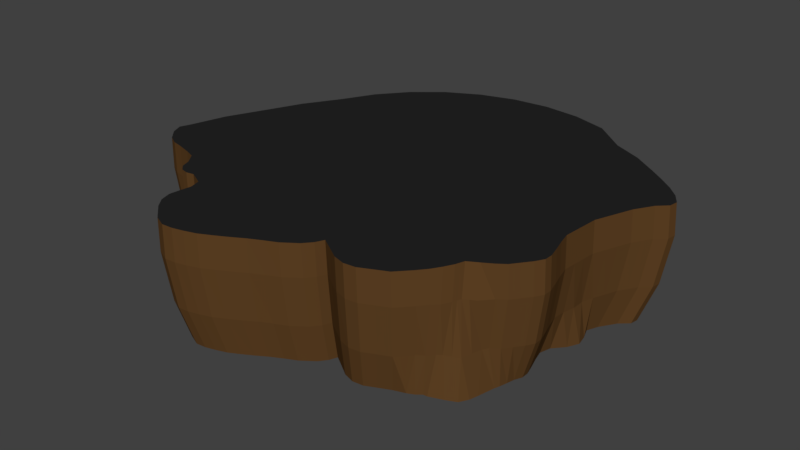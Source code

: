 # Source: Asteroid.blend  (saved by Blender 2.79.0; exported with 4.5.12 LTS)
import bpy
from mathutils import Matrix  # noqa: F401  (used for matrix-valued properties, if any)

bpy.ops.wm.read_factory_settings(use_empty=True)
scene = bpy.context.scene
scene.name = 'Scene'

# ---- collections
col_collection_1 = bpy.data.collections.new('Collection 1'); scene.collection.children.link(col_collection_1)

# ---- materials (node trees are filled in below, after node groups)
mat_white = bpy.data.materials.new('White')
mat_white.alpha_threshold = 0.0
mat_white.use_transparent_shadow = False
mat_white.diffuse_color = (1.0, 1.0, 1.0, 1.0)
mat_white.roughness = 0.5
mat_need_texture = bpy.data.materials.new('Need-Texture')
mat_need_texture.alpha_threshold = 0.0
mat_need_texture.use_transparent_shadow = False
mat_need_texture.diffuse_color = (0.05741, 0.7771, 0.8, 1.0)
mat_need_texture.roughness = 0.5
mat_asphalt = bpy.data.materials.new('Asphalt')
mat_asphalt.alpha_threshold = 0.0
mat_asphalt.use_transparent_shadow = False
mat_asphalt.diffuse_color = (0.01764, 0.01764, 0.01764, 1.0)
mat_asphalt.roughness = 0.5
mat_asphalt.line_color = (0.0, 0.0, 0.0, 1.0)
mat_dirt = bpy.data.materials.new('Dirt')
mat_dirt.alpha_threshold = 0.0
mat_dirt.use_transparent_shadow = False
mat_dirt.diffuse_color = (0.1144, 0.05448, 0.01764, 1.0)
mat_dirt.roughness = 0.5
mat_hole_need_texture = bpy.data.materials.new('Hole-Need Texture')
mat_hole_need_texture.alpha_threshold = 0.0
mat_hole_need_texture.use_transparent_shadow = False
mat_hole_need_texture.roughness = 0.5
mat_logo_need_texture = bpy.data.materials.new('Logo-Need Texture')
mat_logo_need_texture.alpha_threshold = 0.0
mat_logo_need_texture.use_transparent_shadow = False
mat_logo_need_texture.diffuse_color = (1.0, 1.0, 1.0, 1.0)
mat_logo_need_texture.roughness = 0.5

# ---- material node trees

# ---- world
world_world = bpy.data.worlds.new('World'); scene.world = world_world
world_world.color = (0.05088, 0.05088, 0.05088)
world_world.use_sun_shadow = False
world_world.sun_shadow_jitter_overblur = 0.0
world_world.cycles.sampling_method = 'MANUAL'

# ---- meshes
me_cube_000 = bpy.data.meshes.new('Cube.000')
me_cube_000.from_pydata([(-0.008785, 7.074, -5.0), (0.0, 8.0, 0.0), (1.4, 6.935, -5.0), (1.561, 7.846, 0.0), (2.754, 6.524, -5.0), (3.061, 7.391, 0.0), (4.002, 5.463, -5.0), (4.445, 6.237, 0.0), (5.097, 4.959, -5.0), (5.657, 5.657, 0.0), (5.994, 4.353, -5.0), (6.652, 4.958, 0.0), (7.864, 2.617, -5.0), (8.656, 3.061, 0.0), (6.978, 1.263, -5.0), (7.747, 1.561, 0.0), (7.056, -0.146, -5.0), (7.146, 6.04e-07, 0.0), (6.279, -1.555, -5.0), (7.011, -1.561, 0.0), (6.662, -2.909, -5.0), (7.391, -3.061, 0.0), (6.362, -4.157, -5.0), (6.652, -4.445, 0.0), (5.821, -5.785, -5.0), (5.483, -5.166, 0.0), (4.166, -6.505, -5.0), (4.617, -6.652, 0.0), (2.754, -7.104, -5.0), (3.061, -7.693, 0.0), (0.9268, -6.392, -5.0), (1.063, -6.967, 0.0), (-0.008788, -7.438, -5.0), (-2.607e-06, -8.075, 0.0), (-1.417, -8.199, -5.0), (-1.561, -8.869, 0.0), (-2.772, -8.855, -5.0), (-3.061, -9.537, 0.0), (-5.046, -7.838, -5.0), (-5.524, -8.429, 0.0), (-5.114, -6.152, -5.0), (-5.657, -6.605, 0.0), (-6.668, -5.295, -5.0), (-7.343, -5.642, 0.0), (-9.31, -2.909, -5.0), (-10.16, -3.061, 0.0), (-8.876, -1.555, -5.0), (-9.726, -1.561, 0.0), (-8.191, -0.146, -5.0), (-9.013, 7.725e-06, 0.0), (-7.529, 1.263, -5.0), (-8.308, 1.561, 0.0), (-6.679, 2.617, -5.0), (-7.391, 3.061, 0.0), (-6.012, 3.865, -5.0), (-6.652, 4.445, 0.0), (-5.114, 4.959, -5.0), (-5.657, 5.657, 0.0), (-4.02, 5.857, -5.0), (-4.445, 6.652, 0.0), (-2.772, 6.524, -5.0), (-3.061, 7.391, 0.0), (-1.417, 6.935, -5.0), (-1.561, 7.846, 0.0), (6.663, -3.221, -5.0), (6.52, -3.533, -5.0), (6.445, -3.845, -5.0), (6.917, -4.099, 0.0), (7.184, -3.753, 0.0), (7.384, -3.407, 0.0), (6.393, -2.006, -5.0), (6.535, -2.457, -5.0), (7.265, -2.561, 0.0), (7.124, -2.061, 0.0), (7.801, 2.278, -5.0), (7.421, 1.94, -5.0), (7.199, 1.601, -5.0), (7.974, 1.936, 0.0), (8.202, 2.311, 0.0), (8.596, 2.686, 0.0), (6.595, 3.919, -5.0), (7.148, 3.485, -5.0), (7.585, 3.051, -5.0), (8.354, 3.536, 0.0), (7.884, 4.01, 0.0), (7.293, 4.484, 0.0), (6.289, -4.366, -5.0), (6.121, -5.075, -5.0), (5.91, -4.925, 0.0), (6.32, -4.685, 0.0), (4.823, -6.195, -5.0), (4.653, -6.205, -5.0), (4.444, -6.374, -5.0), (4.924, -6.28, 0.0), (5.159, -5.909, 0.0), (5.354, -5.537, 0.0), (3.695, -6.665, -5.0), (3.225, -6.881, -5.0), (3.58, -7.447, 0.0), (4.098, -7.207, 0.0), (2.297, -7.151, -5.0), (1.841, -7.004, -5.0), (1.384, -6.695, -5.0), (1.563, -7.281, 0.0), (2.062, -7.6, 0.0), (2.562, -7.748, 0.0), (0.7934, -6.717, -5.0), (0.5354, -7.041, -5.0), (0.5988, -7.656, 0.0), (0.8964, -7.311, 0.0), (-0.4783, -7.665, -5.0), (-0.9478, -7.911, -5.0), (-1.04, -8.569, 0.0), (-0.5202, -8.312, 0.0), (-1.869, -8.457, -5.0), (-2.32, -8.699, -5.0), (-2.561, -9.38, 0.0), (-2.061, -9.133, 0.0), (-3.188, -8.972, -5.0), (-3.604, -9.011, -5.0), (-3.984, -9.676, 0.0), (-3.523, -9.647, 0.0), (-5.162, -7.417, -5.0), (-5.096, -6.995, -5.0), (-5.01, -6.574, -5.0), (-5.532, -7.061, 0.0), (-5.608, -7.517, 0.0), (-5.662, -7.973, 0.0), (-4.088, -8.804, -5.0), (-4.745, -8.229, -5.0), (-5.2, -8.845, 0.0), (-4.501, -9.454, 0.0), (-5.708, -5.868, -5.0), (-6.022, -5.935, -5.0), (-6.31, -5.878, -5.0), (-6.953, -6.271, 0.0), (-6.638, -6.346, 0.0), (-6.295, -6.291, 0.0), (-6.546, -5.656, -5.0), (-7.207, -6.03, 0.0), (-6.99, -4.869, -5.0), (-7.406, -4.728, -5.0), (-7.989, -4.571, -5.0), (-8.429, -4.483, -5.0), (-8.869, -4.253, -5.0), (-9.69, -4.488, 0.0), (-9.221, -4.741, 0.0), (-8.751, -4.845, 0.0), (-8.132, -5.022, 0.0), (-7.687, -5.182, 0.0), (-9.281, -3.805, -5.0), (-9.485, -3.357, -5.0), (-10.34, -3.537, 0.0), (-10.13, -4.013, 0.0), (3.166e-08, 7.733, -3.367), (0.003413, 8.084, -1.333), (1.569, 7.93, -1.333), (1.509, 7.585, -3.367), (3.074, 7.473, -1.333), (2.959, 7.145, -3.367), (4.461, 6.309, -1.333), (4.296, 6.015, -3.367), (5.677, 5.734, -1.333), (5.468, 5.468, -3.367), (6.675, 5.042, -1.333), (6.43, 4.81, -3.367), (8.707, 3.131, -1.333), (8.41, 2.959, -3.367), (7.772, 1.626, -1.333), (7.485, 1.509, -3.367), (7.156, 0.06013, -1.333), (6.925, 6.598e-07, -3.367), (7.021, -1.505, -1.333), (6.749, -1.509, -3.367), (7.417, -3.011, -1.333), (7.145, -2.959, -3.367), (6.675, -4.398, -1.333), (6.43, -4.296, -3.367), (5.5, -5.309, -1.333), (5.747, -5.579, -3.367), (4.637, -6.612, -1.333), (4.469, -6.43, -3.367), (3.074, -7.662, -1.333), (2.959, -7.447, -3.367), (1.061, -6.913, -1.333), (1.011, -6.706, -3.367), (0.003411, -8.041, -1.333), (-2.488e-06, -7.809, -3.367), (-1.562, -8.853, -1.333), (-1.509, -8.608, -3.367), (-3.067, -9.542, -1.333), (-2.959, -9.291, -3.367), (-5.556, -8.425, -1.333), (-5.376, -8.208, -3.367), (-5.67, -6.581, -1.333), (-5.468, -6.417, -3.367), (-7.373, -5.619, -1.333), (-7.121, -5.494, -3.367), (-10.23, -3.011, -1.333), (-9.913, -2.959, -3.367), (-9.784, -1.505, -1.333), (-9.465, -1.509, -3.367), (-9.053, 0.06014, -1.333), (-8.746, 7.543e-06, -3.367), (-8.338, 1.626, -1.333), (-8.047, 1.509, -3.367), (-7.41, 3.131, -1.333), (-7.145, 2.959, -3.367), (-6.668, 4.518, -1.333), (-6.43, 4.296, -3.367), (-5.67, 5.734, -1.333), (-5.468, 5.468, -3.367), (-4.454, 6.732, -1.333), (-4.296, 6.43, -3.367), (-3.067, 7.473, -1.333), (-2.959, 7.145, -3.367), (-1.562, 7.93, -1.333), (-1.509, 7.585, -3.367), (7.412, -3.357, -1.333), (7.143, -3.294, -3.367), (7.212, -3.704, -1.333), (6.95, -3.628, -3.367), (6.942, -4.051, -1.333), (6.689, -3.962, -3.367), (7.139, -2.007, -1.333), (6.867, -1.992, -3.367), (7.286, -2.509, -1.333), (7.014, -2.476, -3.367), (8.644, 2.754, -1.333), (8.346, 2.597, -3.367), (8.239, 2.378, -1.333), (7.948, 2.234, -3.367), (8.006, 2.002, -1.333), (7.716, 1.871, -3.367), (7.326, 4.564, -1.333), (7.065, 4.347, -3.367), (7.926, 4.086, -1.333), (7.65, 3.885, -3.367), (8.402, 3.609, -1.333), (8.114, 3.422, -3.367), (6.342, -4.636, -1.333), (6.109, -4.523, -3.367), (5.946, -5.068, -1.333), (5.979, -4.75, -3.367), (5.373, -5.647, -1.333), (5.175, -5.845, -3.367), (5.18, -6.016, -1.333), (4.991, -5.965, -3.367), (4.945, -6.237, -1.333), (4.766, -6.225, -3.367), (4.116, -7.174, -1.333), (3.966, -6.977, -3.367), (3.595, -7.414, -1.333), (3.462, -7.209, -3.367), (2.571, -7.716, -1.333), (2.472, -7.498, -3.367), (2.068, -7.563, -1.333), (1.985, -7.346, -3.367), (1.564, -7.235, -1.333), (1.498, -7.023, -3.367), (0.9001, -7.263, -1.333), (0.8617, -7.048, -3.367), (0.6054, -7.614, -1.333), (0.5815, -7.391, -3.367), (-0.5184, -8.283, -1.333), (-0.5029, -8.047, -3.367), (-1.04, -8.546, -1.333), (-1.006, -8.305, -3.367), (-2.064, -9.125, -1.333), (-1.992, -8.877, -3.367), (-2.565, -9.379, -1.333), (-2.476, -9.129, -3.367), (-3.53, -9.659, -1.333), (-3.405, -9.409, -3.367), (-3.992, -9.693, -1.333), (-3.851, -9.447, -3.367), (-5.691, -7.964, -1.333), (-5.504, -7.76, -3.367), (-5.63, -7.503, -1.333), (-5.439, -7.312, -3.367), (-5.548, -7.042, -1.333), (-5.354, -6.865, -3.367), (-4.517, -9.467, -1.333), (-4.363, -9.227, -3.367), (-5.227, -8.847, -1.333), (-5.057, -8.621, -3.367), (-6.317, -6.265, -1.333), (-6.098, -6.112, -3.367), (-6.663, -6.327, -1.333), (-6.433, -6.178, -3.367), (-6.98, -6.256, -1.333), (-6.74, -6.113, -3.367), (-7.237, -6.012, -1.333), (-6.99, -5.877, -3.367), (-7.722, -5.154, -1.333), (-7.461, -5.042, -3.367), (-8.173, -4.995, -1.333), (-7.902, -4.889, -3.367), (-8.803, -4.818, -1.333), (-8.517, -4.72, -3.367), (-9.28, -4.716, -1.333), (-8.983, -4.624, -3.367), (-9.757, -4.462, -1.333), (-9.448, -4.378, -3.367), (-10.2, -3.978, -1.333), (-9.882, -3.905, -3.367), (-10.42, -3.494, -1.333), (-10.1, -3.432, -3.367), (6.828, -0.6155, -5.0), (6.407, -1.085, -5.0), (7.056, -1.04, 0.0), (7.101, -0.5202, 0.0), (6.907, -0.5029, -3.367), (6.793, -1.006, -3.367), (7.111, -0.4617, -1.333), (7.066, -0.9835, -1.333), (6.785, 0.7931, -5.0), (6.959, 0.3235, -5.0), (7.346, 0.5202, 0.0), (7.546, 1.04, 0.0), (7.283, 1.006, -3.367), (7.081, 0.5029, -3.367), (7.566, 1.104, -1.333), (7.361, 0.5819, -1.333), (5.418, -5.351, 0.0), (5.377, -5.99, -5.0), (5.461, -5.712, -3.367), (5.437, -5.478, -1.333), (6.026, -5.43, -5.0), (5.696, -5.045, 0.0), (5.863, -5.164, -3.367), (5.723, -5.189, -1.333)], [], [(155, 1, 3, 156), (156, 3, 5, 158), (158, 5, 7, 160), (160, 7, 9, 162), (162, 9, 11, 164), (238, 83, 13, 166), (232, 77, 15, 168), (323, 318, 17, 170), (315, 310, 19, 172), (226, 72, 21, 174), (222, 67, 23, 176), (331, 329, 25, 178), (248, 93, 27, 180), (252, 98, 29, 182), (258, 103, 31, 184), (262, 108, 33, 186), (266, 112, 35, 188), (270, 116, 37, 190), (284, 130, 39, 192), (280, 125, 41, 194), (292, 139, 43, 196), (306, 152, 45, 198), (198, 45, 47, 200), (200, 47, 49, 202), (202, 49, 51, 204), (204, 51, 53, 206), (206, 53, 55, 208), (208, 55, 57, 210), (210, 57, 59, 212), (212, 59, 61, 214), (3, 1, 63, 61, 59, 57, 55, 53, 51, 49, 47, 45, 152, 153, 145, 146, 147, 148, 149, 43, 139, 135, 136, 137, 41, 125, 126, 127, 39, 130, 131, 120, 121, 37, 116, 117, 35, 112, 113, 33, 108, 109, 31, 103, 104, 105, 29, 98, 99, 27, 93, 94, 95, 324, 25, 329, 88, 89, 23, 67, 68, 69, 21, 72, 73, 19, 310, 311, 17, 318, 319, 15, 77, 78, 79, 13, 83, 84, 85, 11, 9, 7, 5), (214, 61, 63, 216), (216, 63, 1, 155), (0, 2, 4, 6, 8, 10, 80, 81, 82, 12, 74, 75, 76, 14, 316, 317, 16, 308, 309, 18, 70, 71, 20, 64, 65, 66, 22, 86, 87, 328, 24, 325, 90, 91, 92, 26, 96, 97, 28, 100, 101, 102, 30, 106, 107, 32, 110, 111, 34, 114, 115, 36, 118, 119, 128, 129, 38, 122, 123, 124, 40, 132, 133, 134, 138, 42, 140, 141, 142, 143, 144, 150, 151, 44, 46, 48, 50, 52, 54, 56, 58, 60, 62), (174, 21, 69, 218), (218, 69, 68, 220), (220, 68, 67, 222), (172, 19, 73, 224), (224, 73, 72, 226), (166, 13, 79, 228), (228, 79, 78, 230), (230, 78, 77, 232), (164, 11, 85, 234), (234, 85, 84, 236), (236, 84, 83, 238), (176, 23, 89, 240), (240, 89, 88, 242), (327, 324, 95, 244), (244, 95, 94, 246), (246, 94, 93, 248), (180, 27, 99, 250), (250, 99, 98, 252), (182, 29, 105, 254), (254, 105, 104, 256), (256, 104, 103, 258), (184, 31, 109, 260), (260, 109, 108, 262), (186, 33, 113, 264), (264, 113, 112, 266), (188, 35, 117, 268), (268, 117, 116, 270), (190, 37, 121, 272), (272, 121, 120, 274), (192, 39, 127, 276), (276, 127, 126, 278), (278, 126, 125, 280), (274, 120, 131, 282), (282, 131, 130, 284), (194, 41, 137, 286), (286, 137, 136, 288), (288, 136, 135, 290), (290, 135, 139, 292), (196, 43, 149, 294), (294, 149, 148, 296), (296, 148, 147, 298), (298, 147, 146, 300), (300, 146, 145, 302), (302, 145, 153, 304), (304, 153, 152, 306), (150, 305, 307, 151), (305, 304, 306, 307), (144, 303, 305, 150), (303, 302, 304, 305), (143, 301, 303, 144), (301, 300, 302, 303), (142, 299, 301, 143), (299, 298, 300, 301), (141, 297, 299, 142), (297, 296, 298, 299), (140, 295, 297, 141), (295, 294, 296, 297), (42, 197, 295, 140), (197, 196, 294, 295), (134, 291, 293, 138), (291, 290, 292, 293), (133, 289, 291, 134), (289, 288, 290, 291), (132, 287, 289, 133), (287, 286, 288, 289), (40, 195, 287, 132), (195, 194, 286, 287), (128, 283, 285, 129), (283, 282, 284, 285), (119, 275, 283, 128), (275, 274, 282, 283), (123, 279, 281, 124), (279, 278, 280, 281), (122, 277, 279, 123), (277, 276, 278, 279), (38, 193, 277, 122), (193, 192, 276, 277), (118, 273, 275, 119), (273, 272, 274, 275), (36, 191, 273, 118), (191, 190, 272, 273), (114, 269, 271, 115), (269, 268, 270, 271), (34, 189, 269, 114), (189, 188, 268, 269), (110, 265, 267, 111), (265, 264, 266, 267), (32, 187, 265, 110), (187, 186, 264, 265), (106, 261, 263, 107), (261, 260, 262, 263), (30, 185, 261, 106), (185, 184, 260, 261), (101, 257, 259, 102), (257, 256, 258, 259), (100, 255, 257, 101), (255, 254, 256, 257), (28, 183, 255, 100), (183, 182, 254, 255), (96, 251, 253, 97), (251, 250, 252, 253), (26, 181, 251, 96), (181, 180, 250, 251), (91, 247, 249, 92), (247, 246, 248, 249), (90, 245, 247, 91), (245, 244, 246, 247), (325, 326, 245, 90), (326, 327, 244, 245), (86, 241, 243, 87), (241, 240, 242, 243), (22, 177, 241, 86), (177, 176, 240, 241), (81, 237, 239, 82), (237, 236, 238, 239), (80, 235, 237, 81), (235, 234, 236, 237), (10, 165, 235, 80), (165, 164, 234, 235), (75, 231, 233, 76), (231, 230, 232, 233), (74, 229, 231, 75), (229, 228, 230, 231), (12, 167, 229, 74), (167, 166, 228, 229), (70, 225, 227, 71), (225, 224, 226, 227), (18, 173, 225, 70), (173, 172, 224, 225), (65, 221, 223, 66), (221, 220, 222, 223), (64, 219, 221, 65), (219, 218, 220, 221), (20, 175, 219, 64), (175, 174, 218, 219), (62, 217, 154, 0), (217, 216, 155, 154), (60, 215, 217, 62), (215, 214, 216, 217), (58, 213, 215, 60), (213, 212, 214, 215), (56, 211, 213, 58), (211, 210, 212, 213), (54, 209, 211, 56), (209, 208, 210, 211), (52, 207, 209, 54), (207, 206, 208, 209), (50, 205, 207, 52), (205, 204, 206, 207), (48, 203, 205, 50), (203, 202, 204, 205), (46, 201, 203, 48), (201, 200, 202, 203), (44, 199, 201, 46), (199, 198, 200, 201), (151, 307, 199, 44), (307, 306, 198, 199), (138, 293, 197, 42), (293, 292, 196, 197), (124, 281, 195, 40), (281, 280, 194, 195), (129, 285, 193, 38), (285, 284, 192, 193), (115, 271, 191, 36), (271, 270, 190, 191), (111, 267, 189, 34), (267, 266, 188, 189), (107, 263, 187, 32), (263, 262, 186, 187), (102, 259, 185, 30), (259, 258, 184, 185), (97, 253, 183, 28), (253, 252, 182, 183), (92, 249, 181, 26), (249, 248, 180, 181), (328, 330, 179, 24), (330, 331, 178, 179), (66, 223, 177, 22), (223, 222, 176, 177), (71, 227, 175, 20), (227, 226, 174, 175), (309, 313, 173, 18), (313, 315, 172, 173), (317, 321, 171, 16), (321, 323, 170, 171), (76, 233, 169, 14), (233, 232, 168, 169), (82, 239, 167, 12), (239, 238, 166, 167), (8, 163, 165, 10), (163, 162, 164, 165), (6, 161, 163, 8), (161, 160, 162, 163), (4, 159, 161, 6), (159, 158, 160, 161), (2, 157, 159, 4), (157, 156, 158, 159), (0, 154, 157, 2), (154, 155, 156, 157), (171, 170, 314, 312), (312, 314, 315, 313), (16, 171, 312, 308), (308, 312, 313, 309), (170, 17, 311, 314), (314, 311, 310, 315), (169, 168, 322, 320), (320, 322, 323, 321), (14, 169, 320, 316), (316, 320, 321, 317), (168, 15, 319, 322), (322, 319, 318, 323), (179, 178, 327, 326), (24, 179, 326, 325), (178, 25, 324, 327), (243, 242, 331, 330), (87, 243, 330, 328), (242, 88, 329, 331)])
me_cube_000.polygons.foreach_set('material_index', [3, 3, 3, 3, 3, 3, 3, 3, 3, 3, 3, 3, 3, 3, 3, 3, 3, 3, 3, 3, 3, 3, 3, 3, 3, 3, 3, 3, 3, 3, 2, 3, 3, 3, 3, 3, 3, 3, 3, 3, 3, 3, 3, 3, 3, 3, 3, 3, 3, 3, 3, 3, 3, 3, 3, 3, 3, 3, 3, 3, 3, 3, 3, 3, 3, 3, 3, 3, 3, 3, 3, 3, 3, 3, 3, 3, 3, 3, 3, 3, 3, 3, 3, 3, 3, 3, 3, 3, 3, 3, 3, 3, 3, 3, 3, 3, 3, 3, 3, 3, 3, 3, 3, 3, 3, 3, 3, 3, 3, 3, 3, 3, 3, 3, 3, 3, 3, 3, 3, 3, 3, 3, 3, 3, 3, 3, 3, 3, 3, 3, 3, 3, 3, 3, 3, 3, 3, 3, 3, 3, 3, 3, 3, 3, 3, 3, 3, 3, 3, 3, 3, 3, 3, 3, 3, 3, 3, 3, 3, 3, 3, 3, 3, 3, 3, 3, 3, 3, 3, 3, 3, 3, 3, 3, 3, 3, 3, 3, 3, 3, 3, 3, 3, 3, 3, 3, 3, 3, 3, 3, 3, 3, 3, 3, 3, 3, 3, 3, 3, 3, 3, 3, 3, 3, 3, 3, 3, 3, 3, 3, 3, 3, 3, 3, 3, 3, 3, 3, 3, 3, 3, 3, 3, 3, 3, 3, 3, 3, 3, 3, 3, 3, 3, 3, 3, 3, 3, 3, 3, 3, 3, 3, 3, 3, 3, 3, 3, 3, 3, 3, 3])
me_cube_000.materials.append(mat_white)
me_cube_000.materials.append(mat_need_texture)
me_cube_000.materials.append(mat_asphalt)
me_cube_000.materials.append(mat_dirt)
me_cube_000.materials.append(mat_hole_need_texture)
me_cube_000.materials.append(mat_logo_need_texture)
me_cube_000.use_remesh_preserve_volume = False
me_cube_000.use_remesh_preserve_attributes = False
me_cube_000.use_mirror_vertex_groups = False
me_cube_000.update()

# ---- objects
ob_store_001 = bpy.data.objects.new('Store.001', me_cube_000)

# ---- transforms, parenting, visibility, modifiers, constraints
ob_store_001.location = (0.0, 0.0, 0.0)
ob_store_001.lineart.crease_threshold = 0.0

# ---- collection membership
col_collection_1.objects.link(ob_store_001)

# ---- scene / render settings (as saved in the file)
scene.frame_start = 1; scene.frame_end = 250; scene.frame_set(1)
scene.render.engine = 'BLENDER_EEVEE_NEXT'
scene.render.resolution_percentage = 50
scene.render.dither_intensity = 0.0
scene.cycles.use_denoising = False
scene.cycles.samples = 128
scene.cycles.sampling_pattern = 'TABULATED_SOBOL'
scene.cycles.use_adaptive_sampling = False
scene.cycles.use_light_tree = False
scene.cycles.blur_glossy = 0.0
scene.cycles.sample_clamp_indirect = 0.0
scene.view_settings.view_transform = 'Standard'
bpy.context.view_layer.update()

# ---- added for rendering (the .blend has no active camera and no usable light): camera, sun
cam_auto = bpy.data.cameras.new('AutoCamera')
cam_auto.lens = 50.0
cam_auto.sensor_width = 36.0
cam_auto.clip_end = 1000.0
ob_auto_camera = bpy.data.objects.new('AutoCamera', cam_auto)
scene.collection.objects.link(ob_auto_camera)
ob_auto_camera.location = (23.7425, -30.3234, 17.1794)
ob_auto_camera.rotation_euler = (1.09748, -7.21219e-08, 0.694738)
scene.camera = ob_auto_camera
light_auto_sun = bpy.data.lights.new('AutoSun', 'SUN')
light_auto_sun.energy = 3.0
light_auto_sun.angle = 0.0523599
ob_auto_sun = bpy.data.objects.new('AutoSun', light_auto_sun)
scene.collection.objects.link(ob_auto_sun)
ob_auto_sun.rotation_euler = (0.872665, 0.174533, 0.523599)
bpy.context.view_layer.update()
